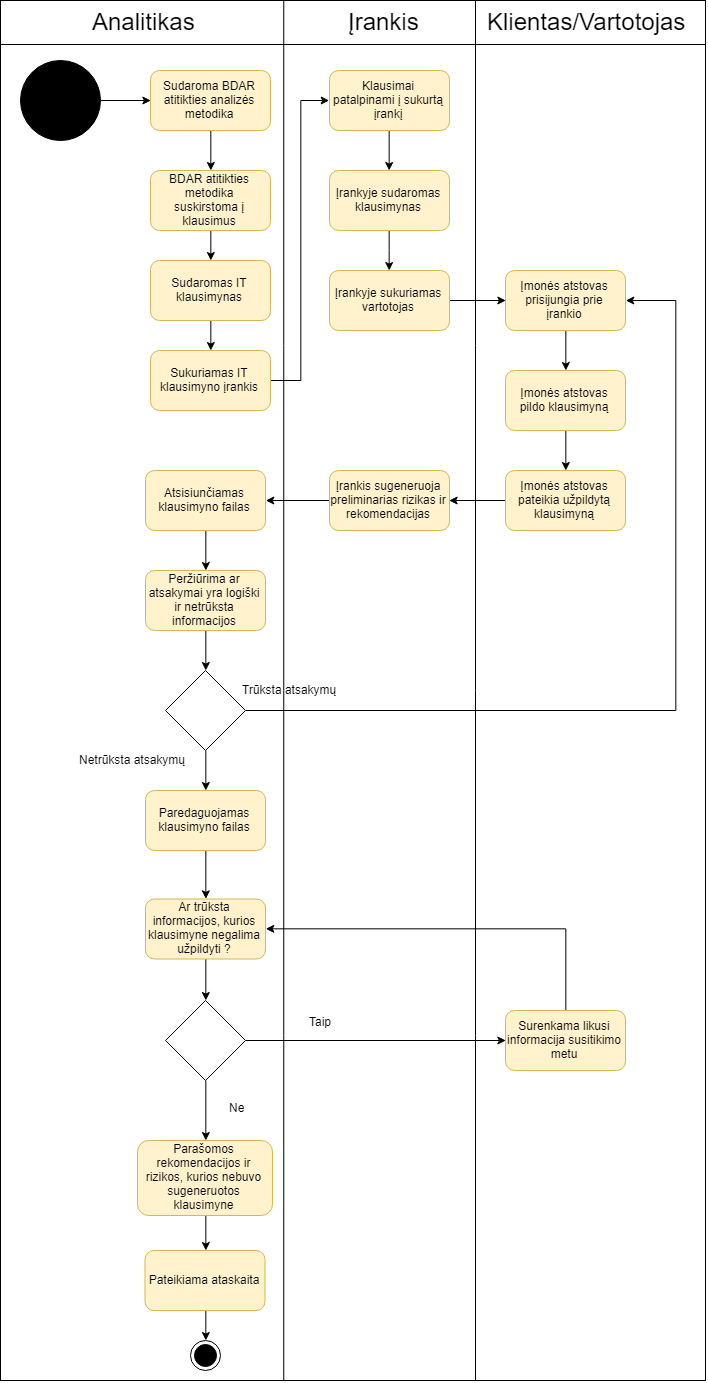

The diagram above was exported from draw.io. Its source (the exported page's mxGraphModel, read from the mxfile embedded in the PNG):
<mxGraphModel dx="1283" dy="805" grid="1" gridSize="10" guides="1" tooltips="1" connect="1" arrows="1" fold="1" page="1" pageScale="1" pageWidth="827" pageHeight="1169" math="0" shadow="0">
  <root>
    <mxCell id="0" />
    <mxCell id="1" parent="0" />
    <mxCell id="faM_wTbAZPmGBkMINbKM-78" value="" style="rounded=0;whiteSpace=wrap;html=1;strokeColor=#000000;fillColor=none;" vertex="1" parent="1">
      <mxGeometry x="75" y="270" width="705" height="1380" as="geometry" />
    </mxCell>
    <mxCell id="faM_wTbAZPmGBkMINbKM-75" value="" style="endArrow=none;html=1;exitX=0;exitY=0.25;exitDx=0;exitDy=0;entryX=1;entryY=0.25;entryDx=0;entryDy=0;" edge="1" parent="1">
      <mxGeometry width="50" height="50" relative="1" as="geometry">
        <mxPoint x="75" y="314" as="sourcePoint" />
        <mxPoint x="780" y="314" as="targetPoint" />
      </mxGeometry>
    </mxCell>
    <mxCell id="faM_wTbAZPmGBkMINbKM-77" value="" style="endArrow=none;html=1;entryX=0.25;entryY=0;entryDx=0;entryDy=0;exitX=0.25;exitY=1;exitDx=0;exitDy=0;" edge="1" parent="1">
      <mxGeometry width="50" height="50" relative="1" as="geometry">
        <mxPoint x="358.2499999999998" y="1650" as="sourcePoint" />
        <mxPoint x="358.25" y="270" as="targetPoint" />
      </mxGeometry>
    </mxCell>
    <mxCell id="faM_wTbAZPmGBkMINbKM-69" style="edgeStyle=orthogonalEdgeStyle;rounded=0;orthogonalLoop=1;jettySize=auto;html=1;exitX=1;exitY=0.5;exitDx=0;exitDy=0;entryX=0;entryY=0.5;entryDx=0;entryDy=0;" edge="1" parent="1" source="faM_wTbAZPmGBkMINbKM-1" target="faM_wTbAZPmGBkMINbKM-5">
      <mxGeometry relative="1" as="geometry" />
    </mxCell>
    <mxCell id="faM_wTbAZPmGBkMINbKM-1" value="" style="ellipse;whiteSpace=wrap;html=1;aspect=fixed;fillColor=#000000;" vertex="1" parent="1">
      <mxGeometry x="95" y="330" width="80" height="80" as="geometry" />
    </mxCell>
    <mxCell id="faM_wTbAZPmGBkMINbKM-67" style="edgeStyle=orthogonalEdgeStyle;rounded=0;orthogonalLoop=1;jettySize=auto;html=1;exitX=1;exitY=0.5;exitDx=0;exitDy=0;entryX=0;entryY=0.5;entryDx=0;entryDy=0;" edge="1" parent="1" source="faM_wTbAZPmGBkMINbKM-3" target="faM_wTbAZPmGBkMINbKM-9">
      <mxGeometry relative="1" as="geometry" />
    </mxCell>
    <mxCell id="faM_wTbAZPmGBkMINbKM-3" value="Sukuriamas IT klausimyno įrankis" style="rounded=1;whiteSpace=wrap;html=1;fillColor=#fff2cc;strokeColor=#d6b656;" vertex="1" parent="1">
      <mxGeometry x="225" y="620" width="120" height="60" as="geometry" />
    </mxCell>
    <mxCell id="faM_wTbAZPmGBkMINbKM-32" style="edgeStyle=orthogonalEdgeStyle;rounded=0;orthogonalLoop=1;jettySize=auto;html=1;exitX=0.5;exitY=1;exitDx=0;exitDy=0;entryX=0.5;entryY=0;entryDx=0;entryDy=0;" edge="1" parent="1" source="faM_wTbAZPmGBkMINbKM-4" target="faM_wTbAZPmGBkMINbKM-3">
      <mxGeometry relative="1" as="geometry" />
    </mxCell>
    <mxCell id="faM_wTbAZPmGBkMINbKM-4" value="Sudaromas IT klausimynas" style="rounded=1;whiteSpace=wrap;html=1;fillColor=#fff2cc;strokeColor=#d6b656;" vertex="1" parent="1">
      <mxGeometry x="225" y="530" width="120" height="60" as="geometry" />
    </mxCell>
    <mxCell id="faM_wTbAZPmGBkMINbKM-30" style="edgeStyle=orthogonalEdgeStyle;rounded=0;orthogonalLoop=1;jettySize=auto;html=1;exitX=0.5;exitY=1;exitDx=0;exitDy=0;entryX=0.5;entryY=0;entryDx=0;entryDy=0;" edge="1" parent="1" source="faM_wTbAZPmGBkMINbKM-5" target="faM_wTbAZPmGBkMINbKM-8">
      <mxGeometry relative="1" as="geometry" />
    </mxCell>
    <mxCell id="faM_wTbAZPmGBkMINbKM-5" value="Sudaroma BDAR atitikties analizės metodika" style="rounded=1;whiteSpace=wrap;html=1;fillColor=#fff2cc;strokeColor=#d6b656;" vertex="1" parent="1">
      <mxGeometry x="225" y="340" width="120" height="60" as="geometry" />
    </mxCell>
    <mxCell id="faM_wTbAZPmGBkMINbKM-31" style="edgeStyle=orthogonalEdgeStyle;rounded=0;orthogonalLoop=1;jettySize=auto;html=1;exitX=0.5;exitY=1;exitDx=0;exitDy=0;entryX=0.5;entryY=0;entryDx=0;entryDy=0;" edge="1" parent="1" source="faM_wTbAZPmGBkMINbKM-8" target="faM_wTbAZPmGBkMINbKM-4">
      <mxGeometry relative="1" as="geometry" />
    </mxCell>
    <mxCell id="faM_wTbAZPmGBkMINbKM-8" value="BDAR atitikties metodika suskirstoma į klausimus" style="rounded=1;whiteSpace=wrap;html=1;fillColor=#fff2cc;strokeColor=#d6b656;" vertex="1" parent="1">
      <mxGeometry x="225" y="440" width="120" height="60" as="geometry" />
    </mxCell>
    <mxCell id="faM_wTbAZPmGBkMINbKM-34" style="edgeStyle=orthogonalEdgeStyle;rounded=0;orthogonalLoop=1;jettySize=auto;html=1;exitX=0.5;exitY=1;exitDx=0;exitDy=0;entryX=0.5;entryY=0;entryDx=0;entryDy=0;" edge="1" parent="1" source="faM_wTbAZPmGBkMINbKM-9" target="faM_wTbAZPmGBkMINbKM-10">
      <mxGeometry relative="1" as="geometry" />
    </mxCell>
    <mxCell id="faM_wTbAZPmGBkMINbKM-9" value="Klausimai patalpinami į sukurtą įrankį" style="rounded=1;whiteSpace=wrap;html=1;fillColor=#fff2cc;strokeColor=#d6b656;" vertex="1" parent="1">
      <mxGeometry x="404" y="340" width="120" height="60" as="geometry" />
    </mxCell>
    <mxCell id="faM_wTbAZPmGBkMINbKM-36" style="edgeStyle=orthogonalEdgeStyle;rounded=0;orthogonalLoop=1;jettySize=auto;html=1;exitX=0.5;exitY=1;exitDx=0;exitDy=0;" edge="1" parent="1" source="faM_wTbAZPmGBkMINbKM-10" target="faM_wTbAZPmGBkMINbKM-11">
      <mxGeometry relative="1" as="geometry" />
    </mxCell>
    <mxCell id="faM_wTbAZPmGBkMINbKM-10" value="Įrankyje sudaromas klausimynas" style="rounded=1;whiteSpace=wrap;html=1;fillColor=#fff2cc;strokeColor=#d6b656;" vertex="1" parent="1">
      <mxGeometry x="404" y="440" width="120" height="60" as="geometry" />
    </mxCell>
    <mxCell id="faM_wTbAZPmGBkMINbKM-39" style="edgeStyle=orthogonalEdgeStyle;rounded=0;orthogonalLoop=1;jettySize=auto;html=1;exitX=1;exitY=0.5;exitDx=0;exitDy=0;entryX=0;entryY=0.5;entryDx=0;entryDy=0;" edge="1" parent="1" source="faM_wTbAZPmGBkMINbKM-11" target="faM_wTbAZPmGBkMINbKM-38">
      <mxGeometry relative="1" as="geometry" />
    </mxCell>
    <mxCell id="faM_wTbAZPmGBkMINbKM-11" value="Įrankyje sukuriamas vartotojas" style="rounded=1;whiteSpace=wrap;html=1;fillColor=#fff2cc;strokeColor=#d6b656;" vertex="1" parent="1">
      <mxGeometry x="404" y="540" width="120" height="60" as="geometry" />
    </mxCell>
    <mxCell id="faM_wTbAZPmGBkMINbKM-42" style="edgeStyle=orthogonalEdgeStyle;rounded=0;orthogonalLoop=1;jettySize=auto;html=1;exitX=0.5;exitY=1;exitDx=0;exitDy=0;entryX=0.5;entryY=0;entryDx=0;entryDy=0;" edge="1" parent="1" source="faM_wTbAZPmGBkMINbKM-13" target="faM_wTbAZPmGBkMINbKM-41">
      <mxGeometry relative="1" as="geometry" />
    </mxCell>
    <mxCell id="faM_wTbAZPmGBkMINbKM-13" value="Įmonės atstovas pildo klausimyną" style="rounded=1;whiteSpace=wrap;html=1;fillColor=#fff2cc;strokeColor=#d6b656;" vertex="1" parent="1">
      <mxGeometry x="580" y="640" width="120" height="60" as="geometry" />
    </mxCell>
    <mxCell id="faM_wTbAZPmGBkMINbKM-44" style="edgeStyle=orthogonalEdgeStyle;rounded=0;orthogonalLoop=1;jettySize=auto;html=1;exitX=0;exitY=0.5;exitDx=0;exitDy=0;entryX=1;entryY=0.5;entryDx=0;entryDy=0;" edge="1" parent="1" source="faM_wTbAZPmGBkMINbKM-14" target="faM_wTbAZPmGBkMINbKM-19">
      <mxGeometry relative="1" as="geometry" />
    </mxCell>
    <mxCell id="faM_wTbAZPmGBkMINbKM-14" value="Įrankis sugeneruoja preliminarias rizikas ir rekomendacijas" style="rounded=1;whiteSpace=wrap;html=1;fillColor=#fff2cc;strokeColor=#d6b656;" vertex="1" parent="1">
      <mxGeometry x="404" y="740" width="120" height="60" as="geometry" />
    </mxCell>
    <mxCell id="faM_wTbAZPmGBkMINbKM-49" style="edgeStyle=orthogonalEdgeStyle;rounded=0;orthogonalLoop=1;jettySize=auto;html=1;exitX=1;exitY=0.5;exitDx=0;exitDy=0;entryX=1;entryY=0.5;entryDx=0;entryDy=0;" edge="1" parent="1" source="faM_wTbAZPmGBkMINbKM-15" target="faM_wTbAZPmGBkMINbKM-38">
      <mxGeometry relative="1" as="geometry">
        <Array as="points">
          <mxPoint x="750" y="980" />
          <mxPoint x="750" y="570" />
        </Array>
      </mxGeometry>
    </mxCell>
    <mxCell id="faM_wTbAZPmGBkMINbKM-51" style="edgeStyle=orthogonalEdgeStyle;rounded=0;orthogonalLoop=1;jettySize=auto;html=1;exitX=0.5;exitY=1;exitDx=0;exitDy=0;entryX=0.5;entryY=0;entryDx=0;entryDy=0;" edge="1" parent="1" source="faM_wTbAZPmGBkMINbKM-15" target="faM_wTbAZPmGBkMINbKM-20">
      <mxGeometry relative="1" as="geometry" />
    </mxCell>
    <mxCell id="faM_wTbAZPmGBkMINbKM-15" value="" style="rhombus;whiteSpace=wrap;html=1;fillColor=none;" vertex="1" parent="1">
      <mxGeometry x="240" y="940" width="80" height="80" as="geometry" />
    </mxCell>
    <mxCell id="faM_wTbAZPmGBkMINbKM-48" style="edgeStyle=orthogonalEdgeStyle;rounded=0;orthogonalLoop=1;jettySize=auto;html=1;exitX=0.5;exitY=1;exitDx=0;exitDy=0;entryX=0.5;entryY=0;entryDx=0;entryDy=0;" edge="1" parent="1" source="faM_wTbAZPmGBkMINbKM-17" target="faM_wTbAZPmGBkMINbKM-15">
      <mxGeometry relative="1" as="geometry" />
    </mxCell>
    <mxCell id="faM_wTbAZPmGBkMINbKM-17" value="Peržiūrima ar atsakymai yra logiški ir netrūksta informacijos" style="rounded=1;whiteSpace=wrap;html=1;fillColor=#fff2cc;strokeColor=#d6b656;" vertex="1" parent="1">
      <mxGeometry x="220" y="840" width="120" height="60" as="geometry" />
    </mxCell>
    <mxCell id="faM_wTbAZPmGBkMINbKM-47" style="edgeStyle=orthogonalEdgeStyle;rounded=0;orthogonalLoop=1;jettySize=auto;html=1;exitX=0.5;exitY=1;exitDx=0;exitDy=0;entryX=0.5;entryY=0;entryDx=0;entryDy=0;" edge="1" parent="1" source="faM_wTbAZPmGBkMINbKM-19" target="faM_wTbAZPmGBkMINbKM-17">
      <mxGeometry relative="1" as="geometry" />
    </mxCell>
    <mxCell id="faM_wTbAZPmGBkMINbKM-19" value="Atsisiunčiamas klausimyno failas" style="rounded=1;whiteSpace=wrap;html=1;fillColor=#fff2cc;strokeColor=#d6b656;" vertex="1" parent="1">
      <mxGeometry x="220" y="740" width="120" height="60" as="geometry" />
    </mxCell>
    <mxCell id="faM_wTbAZPmGBkMINbKM-54" style="edgeStyle=orthogonalEdgeStyle;rounded=0;orthogonalLoop=1;jettySize=auto;html=1;exitX=0.5;exitY=1;exitDx=0;exitDy=0;entryX=0.5;entryY=0;entryDx=0;entryDy=0;" edge="1" parent="1" source="faM_wTbAZPmGBkMINbKM-20" target="faM_wTbAZPmGBkMINbKM-53">
      <mxGeometry relative="1" as="geometry" />
    </mxCell>
    <mxCell id="faM_wTbAZPmGBkMINbKM-20" value="Paredaguojamas klausimyno failas" style="rounded=1;whiteSpace=wrap;html=1;fillColor=#fff2cc;strokeColor=#d6b656;" vertex="1" parent="1">
      <mxGeometry x="220" y="1060" width="120" height="60" as="geometry" />
    </mxCell>
    <mxCell id="faM_wTbAZPmGBkMINbKM-62" style="edgeStyle=orthogonalEdgeStyle;rounded=0;orthogonalLoop=1;jettySize=auto;html=1;exitX=0.5;exitY=0;exitDx=0;exitDy=0;entryX=1;entryY=0.5;entryDx=0;entryDy=0;" edge="1" parent="1" source="faM_wTbAZPmGBkMINbKM-22" target="faM_wTbAZPmGBkMINbKM-53">
      <mxGeometry relative="1" as="geometry" />
    </mxCell>
    <mxCell id="faM_wTbAZPmGBkMINbKM-22" value="Surenkama likusi informacija susitikimo metu" style="rounded=1;whiteSpace=wrap;html=1;fillColor=#fff2cc;strokeColor=#d6b656;" vertex="1" parent="1">
      <mxGeometry x="580" y="1280" width="120" height="60" as="geometry" />
    </mxCell>
    <mxCell id="faM_wTbAZPmGBkMINbKM-66" style="edgeStyle=orthogonalEdgeStyle;rounded=0;orthogonalLoop=1;jettySize=auto;html=1;exitX=0.5;exitY=1;exitDx=0;exitDy=0;entryX=0.5;entryY=0;entryDx=0;entryDy=0;" edge="1" parent="1" source="faM_wTbAZPmGBkMINbKM-24" target="faM_wTbAZPmGBkMINbKM-25">
      <mxGeometry relative="1" as="geometry" />
    </mxCell>
    <mxCell id="faM_wTbAZPmGBkMINbKM-24" value="Parašomos rekomendacijos ir rizikos, kurios nebuvo sugeneruotos klausimyne" style="rounded=1;whiteSpace=wrap;html=1;fillColor=#fff2cc;strokeColor=#d6b656;" vertex="1" parent="1">
      <mxGeometry x="212" y="1410" width="135" height="75" as="geometry" />
    </mxCell>
    <mxCell id="faM_wTbAZPmGBkMINbKM-71" style="edgeStyle=orthogonalEdgeStyle;rounded=0;orthogonalLoop=1;jettySize=auto;html=1;exitX=0.5;exitY=1;exitDx=0;exitDy=0;entryX=0.5;entryY=0;entryDx=0;entryDy=0;" edge="1" parent="1" source="faM_wTbAZPmGBkMINbKM-25" target="faM_wTbAZPmGBkMINbKM-70">
      <mxGeometry relative="1" as="geometry" />
    </mxCell>
    <mxCell id="faM_wTbAZPmGBkMINbKM-25" value="Pateikiama ataskaita" style="rounded=1;whiteSpace=wrap;html=1;fillColor=#fff2cc;strokeColor=#d6b656;" vertex="1" parent="1">
      <mxGeometry x="219.5" y="1520" width="120" height="60" as="geometry" />
    </mxCell>
    <mxCell id="faM_wTbAZPmGBkMINbKM-27" value="Analitikas" style="text;html=1;resizable=0;points=[];autosize=1;align=left;verticalAlign=top;spacingTop=-4;fontSize=24;" vertex="1" parent="1">
      <mxGeometry x="165" y="275" width="70" height="20" as="geometry" />
    </mxCell>
    <mxCell id="faM_wTbAZPmGBkMINbKM-28" value="Įrankis" style="text;html=1;resizable=0;points=[];autosize=1;align=left;verticalAlign=top;spacingTop=-4;fontSize=24;" vertex="1" parent="1">
      <mxGeometry x="420.5" y="275" width="50" height="20" as="geometry" />
    </mxCell>
    <mxCell id="faM_wTbAZPmGBkMINbKM-29" value="Klientas/Vartotojas" style="text;html=1;resizable=0;points=[];autosize=1;align=left;verticalAlign=top;spacingTop=-4;fontSize=24;" vertex="1" parent="1">
      <mxGeometry x="560" y="275" width="210" height="30" as="geometry" />
    </mxCell>
    <mxCell id="faM_wTbAZPmGBkMINbKM-40" style="edgeStyle=orthogonalEdgeStyle;rounded=0;orthogonalLoop=1;jettySize=auto;html=1;exitX=0.5;exitY=1;exitDx=0;exitDy=0;entryX=0.5;entryY=0;entryDx=0;entryDy=0;" edge="1" parent="1" source="faM_wTbAZPmGBkMINbKM-38" target="faM_wTbAZPmGBkMINbKM-13">
      <mxGeometry relative="1" as="geometry" />
    </mxCell>
    <mxCell id="faM_wTbAZPmGBkMINbKM-38" value="Įmonės atstovas prisijungia prie įrankio" style="rounded=1;whiteSpace=wrap;html=1;fillColor=#fff2cc;strokeColor=#d6b656;" vertex="1" parent="1">
      <mxGeometry x="580" y="540" width="120" height="60" as="geometry" />
    </mxCell>
    <mxCell id="faM_wTbAZPmGBkMINbKM-43" style="edgeStyle=orthogonalEdgeStyle;rounded=0;orthogonalLoop=1;jettySize=auto;html=1;exitX=0;exitY=0.5;exitDx=0;exitDy=0;entryX=1;entryY=0.5;entryDx=0;entryDy=0;" edge="1" parent="1" source="faM_wTbAZPmGBkMINbKM-41" target="faM_wTbAZPmGBkMINbKM-14">
      <mxGeometry relative="1" as="geometry" />
    </mxCell>
    <mxCell id="faM_wTbAZPmGBkMINbKM-41" value="Įmonės atstovas pateikia užpildytą klausimyną" style="rounded=1;whiteSpace=wrap;html=1;fillColor=#fff2cc;strokeColor=#d6b656;" vertex="1" parent="1">
      <mxGeometry x="580" y="740" width="120" height="60" as="geometry" />
    </mxCell>
    <mxCell id="faM_wTbAZPmGBkMINbKM-50" value="Trūksta atsakymų" style="text;html=1;resizable=0;points=[];autosize=1;align=left;verticalAlign=top;spacingTop=-4;" vertex="1" parent="1">
      <mxGeometry x="315" y="950" width="110" height="20" as="geometry" />
    </mxCell>
    <mxCell id="faM_wTbAZPmGBkMINbKM-52" value="Netrūksta atsakymų" style="text;html=1;resizable=0;points=[];autosize=1;align=left;verticalAlign=top;spacingTop=-4;" vertex="1" parent="1">
      <mxGeometry x="152" y="1020" width="120" height="20" as="geometry" />
    </mxCell>
    <mxCell id="faM_wTbAZPmGBkMINbKM-56" style="edgeStyle=orthogonalEdgeStyle;rounded=0;orthogonalLoop=1;jettySize=auto;html=1;exitX=0.5;exitY=1;exitDx=0;exitDy=0;entryX=0.5;entryY=0;entryDx=0;entryDy=0;" edge="1" parent="1" source="faM_wTbAZPmGBkMINbKM-53" target="faM_wTbAZPmGBkMINbKM-55">
      <mxGeometry relative="1" as="geometry" />
    </mxCell>
    <mxCell id="faM_wTbAZPmGBkMINbKM-57" style="edgeStyle=orthogonalEdgeStyle;rounded=0;orthogonalLoop=1;jettySize=auto;html=1;exitX=1;exitY=0.5;exitDx=0;exitDy=0;entryX=0;entryY=0.5;entryDx=0;entryDy=0;" edge="1" parent="1" source="faM_wTbAZPmGBkMINbKM-55" target="faM_wTbAZPmGBkMINbKM-22">
      <mxGeometry relative="1" as="geometry" />
    </mxCell>
    <mxCell id="faM_wTbAZPmGBkMINbKM-53" value="Ar trūksta informacijos, kurios klausimyne negalima užpildyti ?" style="rounded=1;whiteSpace=wrap;html=1;fillColor=#fff2cc;strokeColor=#d6b656;" vertex="1" parent="1">
      <mxGeometry x="220" y="1168.5" width="120" height="60" as="geometry" />
    </mxCell>
    <mxCell id="faM_wTbAZPmGBkMINbKM-65" style="edgeStyle=orthogonalEdgeStyle;rounded=0;orthogonalLoop=1;jettySize=auto;html=1;exitX=0.5;exitY=1;exitDx=0;exitDy=0;entryX=0.5;entryY=0;entryDx=0;entryDy=0;" edge="1" parent="1" source="faM_wTbAZPmGBkMINbKM-55" target="faM_wTbAZPmGBkMINbKM-24">
      <mxGeometry relative="1" as="geometry">
        <mxPoint x="280" y="1380" as="targetPoint" />
      </mxGeometry>
    </mxCell>
    <mxCell id="faM_wTbAZPmGBkMINbKM-55" value="" style="rhombus;whiteSpace=wrap;html=1;fillColor=none;" vertex="1" parent="1">
      <mxGeometry x="240" y="1270" width="80" height="80" as="geometry" />
    </mxCell>
    <mxCell id="faM_wTbAZPmGBkMINbKM-63" value="Taip" style="text;html=1;resizable=0;points=[];autosize=1;align=left;verticalAlign=top;spacingTop=-4;" vertex="1" parent="1">
      <mxGeometry x="382" y="1282" width="40" height="20" as="geometry" />
    </mxCell>
    <mxCell id="faM_wTbAZPmGBkMINbKM-64" value="Ne" style="text;html=1;resizable=0;points=[];autosize=1;align=left;verticalAlign=top;spacingTop=-4;" vertex="1" parent="1">
      <mxGeometry x="302" y="1368" width="30" height="20" as="geometry" />
    </mxCell>
    <mxCell id="faM_wTbAZPmGBkMINbKM-70" value="" style="ellipse;html=1;shape=endState;fillColor=#000000;strokeColor=#000000;" vertex="1" parent="1">
      <mxGeometry x="265" y="1610" width="30" height="30" as="geometry" />
    </mxCell>
    <mxCell id="faM_wTbAZPmGBkMINbKM-80" style="edgeStyle=orthogonalEdgeStyle;rounded=0;orthogonalLoop=1;jettySize=auto;html=1;exitX=0.75;exitY=1;exitDx=0;exitDy=0;entryX=0.75;entryY=0;entryDx=0;entryDy=0;endArrow=none;endFill=0;" edge="1" parent="1">
      <mxGeometry relative="1" as="geometry">
        <mxPoint x="550" y="1650" as="sourcePoint" />
        <mxPoint x="550" y="270" as="targetPoint" />
      </mxGeometry>
    </mxCell>
  </root>
</mxGraphModel>